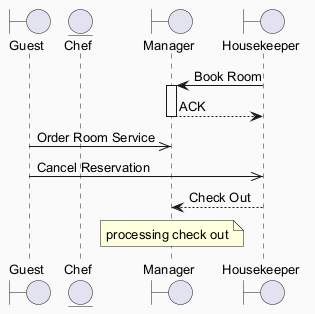

The diagram above was rendered by PlantUML. Its source (embedded in the PNG):
@startuml
skinparam backgroundColor #FAFAFA
skinparam classBackgroundColor #FFF3E0
skinparam classBorderColor #E65100
skinparam defaultFontSize 13
boundary "Guest" as G
entity "Chef" as C
boundary "Manager" as M
boundary "Housekeeper" as H
H -> M : Book Room
activate M
M --> H : ACK
deactivate M
G ->> M : Order Room Service
G ->> H : Cancel Reservation
H --> M : Check Out
note over M : processing check out
@enduml